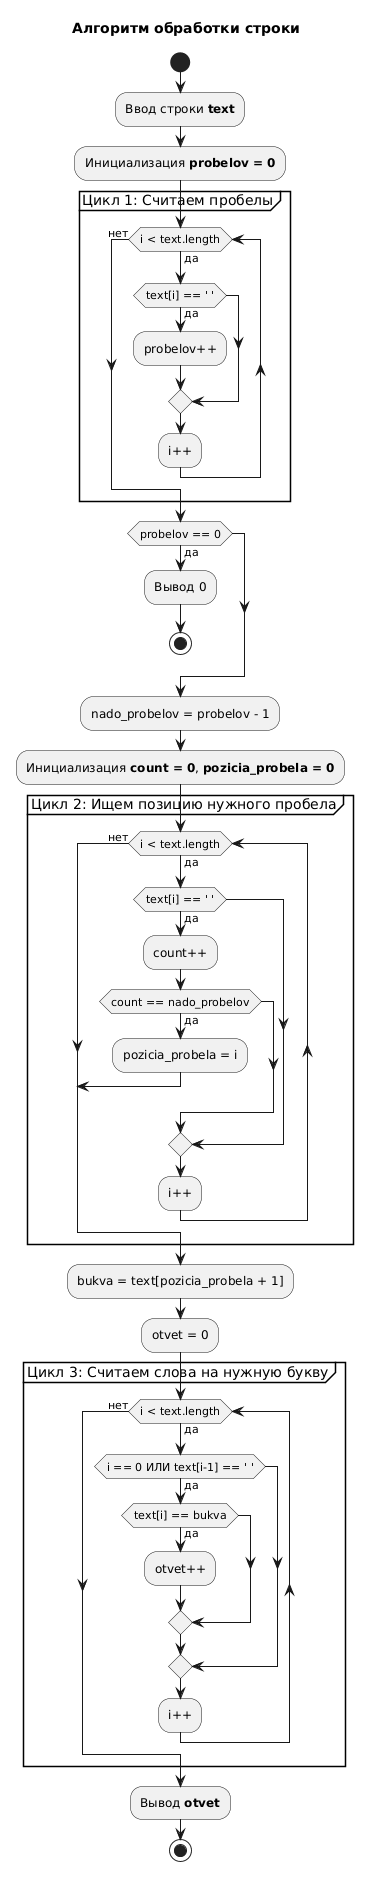

The diagram above was rendered by PlantUML. Its source (embedded in the PNG):
@startuml
title Алгоритм обработки строки

start
:Ввод строки **text**;
:Инициализация **probelov = 0**;

partition "Цикл 1: Считаем пробелы" {
    while (i < text.length) is (да)
        if (text[i] == ' ') then (да)
            :probelov++;
        endif
        :i++;
    endwhile (нет)
}

if (probelov == 0) then (да)
    :Вывод 0;
    stop
endif

:nado_probelov = probelov - 1;
:Инициализация **count = 0**, **pozicia_probela = 0**;

partition "Цикл 2: Ищем позицию нужного пробела" {
    while (i < text.length) is (да)
        if (text[i] == ' ') then (да)
            :count++;
            if (count == nado_probelov) then (да)
                :pozicia_probela = i;
                break
            endif
        endif
        :i++;
    endwhile (нет)
}

:bukva = text[pozicia_probela + 1];
:otvet = 0;

partition "Цикл 3: Считаем слова на нужную букву" {
    while (i < text.length) is (да)
        if (i == 0 ИЛИ text[i-1] == ' ') then (да)
            if (text[i] == bukva) then (да)
                :otvet++;
            endif
        endif
        :i++;
    endwhile (нет)
}

:Вывод **otvet**;
stop
@enduml